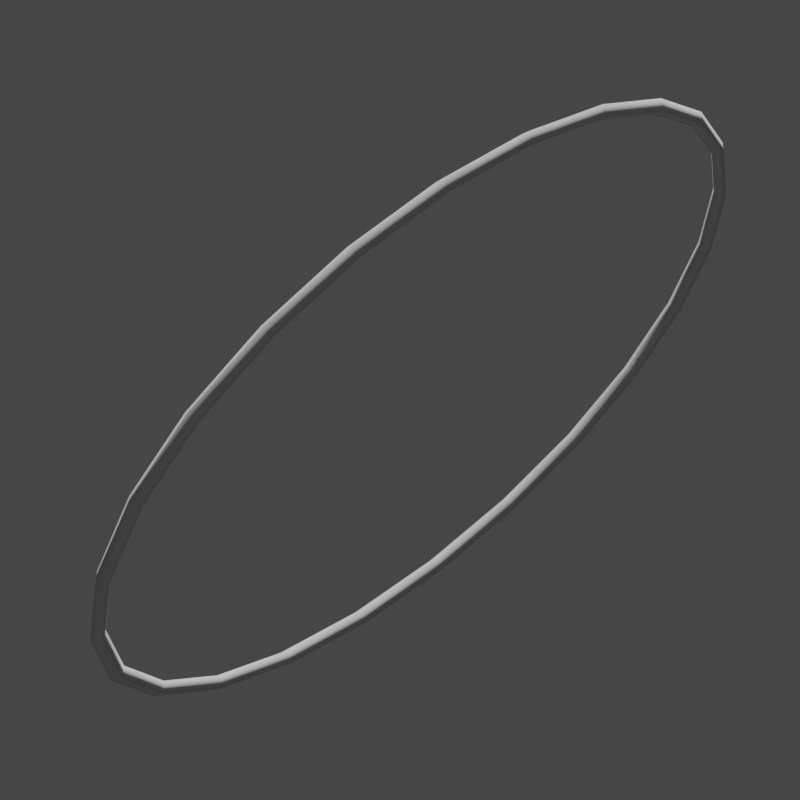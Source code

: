 # Source: Oval.blend  (saved by Blender 3.0.42; exported with 4.5.12 LTS)
import bpy
from mathutils import Matrix  # noqa: F401  (used for matrix-valued properties, if any)

bpy.ops.wm.read_factory_settings(use_empty=True)
scene = bpy.context.scene
scene.name = 'Scene'

# ---- collections
col_collection = bpy.data.collections.new('Collection'); scene.collection.children.link(col_collection)

# ---- node groups
ng_widget_display = bpy.data.node_groups.new('Widget_Display', 'GeometryNodeTree')
_s = ng_widget_display.interface.new_socket(name='Geometry', in_out='OUTPUT', socket_type='NodeSocketGeometry')
_s = ng_widget_display.interface.new_socket(name='Geometry', in_out='INPUT', socket_type='NodeSocketGeometry')
_s = ng_widget_display.interface.new_socket(name='Thickness', in_out='INPUT', socket_type='NodeSocketFloat')
_s.subtype = 'DISTANCE'
_s.default_value = 0.02
_s.min_value = 0.0
_s = ng_widget_display.interface.new_socket(name='Resolution', in_out='INPUT', socket_type='NodeSocketInt')
_s.default_value = 4
_s.min_value = 3
_s.max_value = 512
ng_widget_display.is_modifier = True
_N = ng_widget_display.nodes; _L = ng_widget_display.links
n0 = _N.new('NodeGroupOutput'); n0.name = 'Group Output'; n0.location = (522, 0)
n1 = _N.new('GeometryNodeCurveToMesh'); n1.name = 'Curve to Mesh'; n1.location = (302, 34)
n2 = _N.new('NodeGroupInput'); n2.name = 'Group Input'; n2.location = (-469, 9)
n3 = _N.new('GeometryNodeSetCurveRadius'); n3.name = 'Set Curve Radius'; n3.location = (72, 72)
n4 = _N.new('GeometryNodeMeshToCurve'); n4.name = 'Mesh to Curve'; n4.location = (-155, 102)
n5 = _N.new('GeometryNodeCurvePrimitiveCircle'); n5.name = 'Curve Circle'; n5.location = (72, -70)
n6 = _N.new('GeometryNodeInputNamedAttribute'); n6.name = 'Named Attribute'; n6.location = (277, 34)
n6.inputs[0].default_value = 'radius'
n7 = _N.new('GeometryNodeSwitch'); n7.name = 'Switch'; n7.location = (277, 34)
n7.input_type = 'FLOAT'
n7.inputs[1].default_value = 1.0
_L.new(n2.outputs[0], n4.inputs[0])
_L.new(n4.outputs[0], n3.inputs[0])
_L.new(n1.outputs[0], n0.inputs[0])
_L.new(n5.outputs[0], n1.inputs[1])
_L.new(n2.outputs[2], n5.inputs[0])
_L.new(n3.outputs[0], n1.inputs[0])
_L.new(n2.outputs[1], n3.inputs[2])
_L.new(n6.outputs[1], n7.inputs[0])
_L.new(n6.outputs[0], n7.inputs[2])
_L.new(n7.outputs[0], n1.inputs[2])
n0.is_active_output = True

# ---- world
world_world = bpy.data.worlds.new('World'); scene.world = world_world
world_world.use_nodes = True; world_world.node_tree.nodes.clear()
_N = world_world.node_tree.nodes; _L = world_world.node_tree.links
n0 = _N.new('ShaderNodeOutputWorld'); n0.name = 'World Output'; n0.location = (300, 300)
n1 = _N.new('ShaderNodeBackground'); n1.name = 'Background'; n1.location = (10, 300)
n1.inputs[0].default_value = (0.05088, 0.05088, 0.05088, 1.0)
_L.new(n1.outputs[0], n0.inputs[0])
n0.is_active_output = True
world_world.color = (0.05088, 0.05088, 0.05088)
world_world.use_sun_shadow = False
world_world.sun_shadow_jitter_overblur = 0.0

# ---- cameras
cam_camera = bpy.data.cameras.new('Camera')
cam_camera.lens = 100.0

# ---- meshes
me_wgt_rig_ear_l = bpy.data.meshes.new('WGT-rig_ear.L')
me_wgt_rig_ear_l.from_pydata([(-2.49e-09, 1.0, -3.124e-08), (-7.451e-09, 0.983, 0.07765), (-1.49e-08, 0.933, 0.15), (-2.98e-08, 0.8536, 0.2121), (-2.98e-08, 0.75, 0.2598), (-2.98e-08, 0.6294, 0.2898), (-2.98e-08, 0.5, 0.3), (-5.96e-08, 0.3706, 0.2898), (-5.96e-08, 0.25, 0.2598), (-4.47e-08, 0.1464, 0.2121), (-4.47e-08, 0.06699, 0.15), (-4.47e-08, 0.01704, 0.07765), (-3.672e-08, 0.0, 1.198e-07), (-2.98e-08, 0.01704, -0.07765), (-2.98e-08, 0.06699, -0.15), (-1.49e-08, 0.1464, -0.2121), (0.0, 0.25, -0.2598), (0.0, 0.3706, -0.2898), (0.0, 0.5, -0.3), (0.0, 0.6294, -0.2898), (0.0, 0.75, -0.2598), (1.49e-08, 0.8536, -0.2121), (0.0, 0.933, -0.15), (0.0, 0.983, -0.07765)], [(1, 0), (2, 1), (3, 2), (4, 3), (5, 4), (6, 5), (7, 6), (8, 7), (9, 8), (10, 9), (11, 10), (12, 11), (13, 12), (14, 13), (15, 14), (16, 15), (17, 16), (18, 17), (19, 18), (20, 19), (21, 20), (22, 21), (23, 22), (0, 23)], [])
me_wgt_rig_ear_l.use_remesh_fix_poles = True
me_wgt_rig_ear_l.use_remesh_preserve_attributes = False
me_wgt_rig_ear_l.use_mirror_vertex_groups = False
me_wgt_rig_ear_l.update()
me_wgt_rig_ear_l_001 = bpy.data.meshes.new('WGT-rig_ear.L.001')
me_wgt_rig_ear_l_001.from_pydata([(-2.442e-09, 0.9804, -3.063e-08), (-7.304e-09, 0.9637, 0.07612), (-1.461e-08, 0.9147, 0.1471), (-2.922e-08, 0.8368, 0.208), (-2.922e-08, 0.7353, 0.2547), (-2.922e-08, 0.6171, 0.2841), (-2.922e-08, 0.4902, 0.2941), (-5.844e-08, 0.3633, 0.2841), (-5.844e-08, 0.2451, 0.2547), (-4.383e-08, 0.1436, 0.208), (-4.383e-08, 0.06567, 0.1471), (-4.383e-08, 0.0167, 0.07612), (-3.6e-08, 0.0, 1.175e-07), (-2.922e-08, 0.0167, -0.07612), (-2.922e-08, 0.06567, -0.1471), (-1.461e-08, 0.1436, -0.208), (0.0, 0.2451, -0.2547), (0.0, 0.3633, -0.2841), (0.0, 0.4902, -0.2941), (0.0, 0.6171, -0.2841), (0.0, 0.7353, -0.2547), (1.461e-08, 0.8368, -0.208), (0.0, 0.9147, -0.1471), (0.0, 0.9637, -0.07612)], [(1, 0), (2, 1), (3, 2), (4, 3), (5, 4), (6, 5), (7, 6), (8, 7), (9, 8), (10, 9), (11, 10), (12, 11), (13, 12), (14, 13), (15, 14), (16, 15), (17, 16), (18, 17), (19, 18), (20, 19), (21, 20), (22, 21), (23, 22), (0, 23)], [])
me_wgt_rig_ear_l_001.use_remesh_fix_poles = True
me_wgt_rig_ear_l_001.use_remesh_preserve_attributes = False
me_wgt_rig_ear_l_001.use_mirror_vertex_groups = False
me_wgt_rig_ear_l_001.update()

# ---- objects
ob_widget = bpy.data.objects.new('Widget', me_wgt_rig_ear_l)
ob_widget_thumbnail_mesh = bpy.data.objects.new('Widget_Thumbnail_Mesh', me_wgt_rig_ear_l_001)
ob_camera_widget_thumbnail_mesh = bpy.data.objects.new('Camera_Widget_Thumbnail_Mesh', cam_camera)

# ---- transforms, parenting, visibility, modifiers, constraints
ob_widget.location = (0.0, 0.0, 0.0)
ob_widget.lineart.crease_threshold = 0.0
ob_widget_thumbnail_mesh.location = (0.0, 0.0, 0.0)
ob_widget_thumbnail_mesh.lineart.crease_threshold = 0.0
_m = ob_widget_thumbnail_mesh.modifiers.new('Widget_Display', 'NODES')
_m.node_group = ng_widget_display
_gi = [s.identifier for s in ng_widget_display.interface.items_tree if s.item_type == 'SOCKET' and s.in_out == 'INPUT']
_m[_gi[1]] = 0.01  # Thickness
ob_camera_widget_thumbnail_mesh.location = (-1.209, 1.761, 1.74)
ob_camera_widget_thumbnail_mesh.rotation_euler = (0.7854, 4.053e-10, -2.356)

# ---- collection membership
col_collection.objects.link(ob_widget)
col_collection.objects.link(ob_widget_thumbnail_mesh)
col_collection.objects.link(ob_camera_widget_thumbnail_mesh)

# ---- scene / render settings (as saved in the file)
scene.camera = ob_camera_widget_thumbnail_mesh
scene.frame_start = 1; scene.frame_end = 250; scene.frame_set(1)
scene.render.engine = 'BLENDER_EEVEE_NEXT'
scene.render.resolution_x = 1080
scene.cycles.sampling_pattern = 'TABULATED_SOBOL'
scene.cycles.use_light_tree = False
scene.view_settings.view_transform = 'Filmic'
bpy.context.view_layer.update()

# ---- added for rendering (the .blend has no usable light): sun
light_auto_sun = bpy.data.lights.new('AutoSun', 'SUN')
light_auto_sun.energy = 3.0
light_auto_sun.angle = 0.0523599
ob_auto_sun = bpy.data.objects.new('AutoSun', light_auto_sun)
scene.collection.objects.link(ob_auto_sun)
ob_auto_sun.rotation_euler = (0.872665, 0.174533, 0.523599)
bpy.context.view_layer.update()
